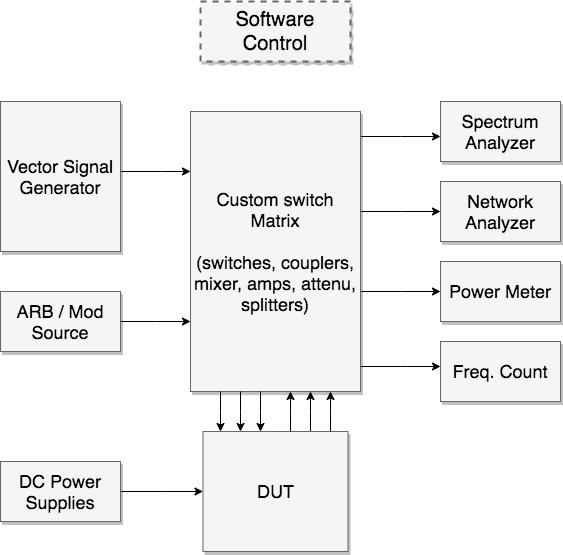

The diagram above was exported from draw.io. Its source (the exported page's mxGraphModel, read from the mxfile embedded in the PNG):
<mxGraphModel dx="1408" dy="748" grid="1" gridSize="10" guides="1" tooltips="1" connect="1" arrows="1" fold="1" page="1" pageScale="1.5" pageWidth="1169" pageHeight="826" background="none" math="0" shadow="0">
  <root>
    <mxCell id="0" style=";html=1;" />
    <mxCell id="1" style=";html=1;" parent="0" />
    <mxCell id="3a17f1ce550125da-1" value="Software Control" style="whiteSpace=wrap;html=1;shadow=1;fontSize=20;fillColor=#f5f5f5;strokeColor=#666666;strokeWidth=2;dashed=1;" parent="1" vertex="1">
      <mxGeometry x="797" y="344" width="150" height="60" as="geometry" />
    </mxCell>
    <mxCell id="3a17f1ce550125da-13" style="edgeStyle=elbowEdgeStyle;rounded=0;html=1;startArrow=none;startFill=0;jettySize=auto;orthogonalLoop=1;fontSize=18;elbow=vertical;" parent="1" source="3a17f1ce550125da-2" target="3a17f1ce550125da-4" edge="1">
      <mxGeometry relative="1" as="geometry" />
    </mxCell>
    <mxCell id="3a17f1ce550125da-14" style="edgeStyle=elbowEdgeStyle;rounded=0;html=1;startArrow=none;startFill=0;jettySize=auto;orthogonalLoop=1;fontSize=18;elbow=vertical;" parent="1" source="3a17f1ce550125da-2" target="3a17f1ce550125da-5" edge="1">
      <mxGeometry relative="1" as="geometry" />
    </mxCell>
    <mxCell id="3a17f1ce550125da-15" style="edgeStyle=elbowEdgeStyle;rounded=0;html=1;startArrow=none;startFill=0;jettySize=auto;orthogonalLoop=1;fontSize=18;elbow=vertical;" parent="1" source="3a17f1ce550125da-2" target="3a17f1ce550125da-6" edge="1">
      <mxGeometry relative="1" as="geometry" />
    </mxCell>
    <mxCell id="3a17f1ce550125da-16" style="edgeStyle=elbowEdgeStyle;rounded=0;html=1;startArrow=none;startFill=0;jettySize=auto;orthogonalLoop=1;fontSize=18;elbow=vertical;" parent="1" source="3a17f1ce550125da-2" target="3a17f1ce550125da-7" edge="1">
      <mxGeometry relative="1" as="geometry" />
    </mxCell>
    <mxCell id="3a17f1ce550125da-17" style="edgeStyle=elbowEdgeStyle;rounded=0;html=1;startArrow=none;startFill=0;jettySize=auto;orthogonalLoop=1;fontSize=18;" parent="1" source="3a17f1ce550125da-10" target="3a17f1ce550125da-2" edge="1">
      <mxGeometry relative="1" as="geometry">
        <Array as="points">
          <mxPoint x="907" y="754" />
        </Array>
      </mxGeometry>
    </mxCell>
    <mxCell id="3a17f1ce550125da-2" value="Custom switch Matrix&lt;div&gt;&lt;br&gt;&lt;/div&gt;&lt;div&gt;(switches, couplers, mixer, amps, attenu, splitters)&lt;/div&gt;" style="whiteSpace=wrap;html=1;shadow=1;fontSize=18;fillColor=#f5f5f5;strokeColor=#666666;" parent="1" vertex="1">
      <mxGeometry x="787" y="454" width="170" height="280" as="geometry" />
    </mxCell>
    <mxCell id="3a17f1ce550125da-4" value="Spectrum Analyzer" style="whiteSpace=wrap;html=1;shadow=1;fontSize=18;fillColor=#f5f5f5;strokeColor=#666666;" parent="1" vertex="1">
      <mxGeometry x="1037" y="444" width="120" height="60" as="geometry" />
    </mxCell>
    <mxCell id="3a17f1ce550125da-5" value="Network Analyzer" style="whiteSpace=wrap;html=1;shadow=1;fontSize=18;fillColor=#f5f5f5;strokeColor=#666666;" parent="1" vertex="1">
      <mxGeometry x="1037" y="524" width="120" height="60" as="geometry" />
    </mxCell>
    <mxCell id="3a17f1ce550125da-6" value="Power Meter" style="whiteSpace=wrap;html=1;shadow=1;fontSize=18;fillColor=#f5f5f5;strokeColor=#666666;" parent="1" vertex="1">
      <mxGeometry x="1037" y="604" width="120" height="60" as="geometry" />
    </mxCell>
    <mxCell id="3a17f1ce550125da-7" value="Freq. Count" style="whiteSpace=wrap;html=1;shadow=1;fontSize=18;fillColor=#f5f5f5;strokeColor=#666666;" parent="1" vertex="1">
      <mxGeometry x="1037" y="684" width="120" height="60" as="geometry" />
    </mxCell>
    <mxCell id="3a17f1ce550125da-20" style="edgeStyle=elbowEdgeStyle;rounded=0;html=1;startArrow=none;startFill=0;jettySize=auto;orthogonalLoop=1;fontSize=18;elbow=vertical;" parent="1" source="3a17f1ce550125da-8" target="3a17f1ce550125da-2" edge="1">
      <mxGeometry relative="1" as="geometry">
        <Array as="points">
          <mxPoint x="757" y="514" />
        </Array>
      </mxGeometry>
    </mxCell>
    <mxCell id="3a17f1ce550125da-8" value="Vector Signal Generator" style="whiteSpace=wrap;html=1;shadow=1;fontSize=18;fillColor=#f5f5f5;strokeColor=#666666;" parent="1" vertex="1">
      <mxGeometry x="597" y="444" width="120" height="150" as="geometry" />
    </mxCell>
    <mxCell id="3a17f1ce550125da-21" style="edgeStyle=elbowEdgeStyle;rounded=0;html=1;startArrow=none;startFill=0;jettySize=auto;orthogonalLoop=1;fontSize=18;elbow=vertical;" parent="1" source="3a17f1ce550125da-9" target="3a17f1ce550125da-2" edge="1">
      <mxGeometry relative="1" as="geometry" />
    </mxCell>
    <mxCell id="3a17f1ce550125da-9" value="ARB / Mod Source" style="whiteSpace=wrap;html=1;shadow=1;fontSize=18;fillColor=#f5f5f5;strokeColor=#666666;" parent="1" vertex="1">
      <mxGeometry x="597" y="634" width="120" height="60" as="geometry" />
    </mxCell>
    <mxCell id="3a17f1ce550125da-10" value="DUT" style="whiteSpace=wrap;html=1;shadow=1;fontSize=18;fillColor=#f5f5f5;strokeColor=#666666;" parent="1" vertex="1">
      <mxGeometry x="799.5" y="774" width="145" height="120" as="geometry" />
    </mxCell>
    <mxCell id="3a17f1ce550125da-18" style="edgeStyle=elbowEdgeStyle;rounded=0;html=1;startArrow=none;startFill=0;jettySize=auto;orthogonalLoop=1;fontSize=18;elbow=vertical;" parent="1" source="3a17f1ce550125da-11" target="3a17f1ce550125da-10" edge="1">
      <mxGeometry relative="1" as="geometry" />
    </mxCell>
    <mxCell id="3a17f1ce550125da-11" value="DC Power Supplies" style="whiteSpace=wrap;html=1;shadow=1;fontSize=18;fillColor=#f5f5f5;strokeColor=#666666;" parent="1" vertex="1">
      <mxGeometry x="597" y="804" width="120" height="60" as="geometry" />
    </mxCell>
    <mxCell id="3a17f1ce550125da-22" style="edgeStyle=elbowEdgeStyle;rounded=0;html=1;startArrow=none;startFill=0;jettySize=auto;orthogonalLoop=1;fontSize=18;" parent="1" source="3a17f1ce550125da-10" target="3a17f1ce550125da-2" edge="1">
      <mxGeometry relative="1" as="geometry">
        <mxPoint x="937" y="784" as="sourcePoint" />
        <mxPoint x="937" y="744" as="targetPoint" />
        <Array as="points">
          <mxPoint x="927" y="754" />
          <mxPoint x="907" y="754" />
        </Array>
      </mxGeometry>
    </mxCell>
    <mxCell id="3a17f1ce550125da-23" style="edgeStyle=elbowEdgeStyle;rounded=0;html=1;startArrow=none;startFill=0;jettySize=auto;orthogonalLoop=1;fontSize=18;" parent="1" edge="1">
      <mxGeometry relative="1" as="geometry">
        <mxPoint x="887" y="774" as="sourcePoint" />
        <mxPoint x="887" y="734" as="targetPoint" />
        <Array as="points">
          <mxPoint x="887" y="754" />
          <mxPoint x="887" y="754" />
        </Array>
      </mxGeometry>
    </mxCell>
    <mxCell id="3a17f1ce550125da-24" style="edgeStyle=elbowEdgeStyle;rounded=0;html=1;startArrow=none;startFill=0;jettySize=auto;orthogonalLoop=1;fontSize=18;" parent="1" edge="1">
      <mxGeometry relative="1" as="geometry">
        <mxPoint x="857" y="734" as="sourcePoint" />
        <mxPoint x="857" y="774" as="targetPoint" />
        <Array as="points">
          <mxPoint x="857" y="754" />
          <mxPoint x="887" y="764" />
        </Array>
      </mxGeometry>
    </mxCell>
    <mxCell id="3a17f1ce550125da-25" style="edgeStyle=elbowEdgeStyle;rounded=0;html=1;startArrow=none;startFill=0;jettySize=auto;orthogonalLoop=1;fontSize=18;" parent="1" edge="1">
      <mxGeometry relative="1" as="geometry">
        <mxPoint x="837" y="734" as="sourcePoint" />
        <mxPoint x="837" y="774" as="targetPoint" />
        <Array as="points">
          <mxPoint x="837" y="754" />
          <mxPoint x="867" y="764" />
        </Array>
      </mxGeometry>
    </mxCell>
    <mxCell id="3a17f1ce550125da-26" style="edgeStyle=elbowEdgeStyle;rounded=0;html=1;startArrow=none;startFill=0;jettySize=auto;orthogonalLoop=1;fontSize=18;" parent="1" edge="1">
      <mxGeometry relative="1" as="geometry">
        <mxPoint x="817" y="734" as="sourcePoint" />
        <mxPoint x="817" y="774" as="targetPoint" />
        <Array as="points">
          <mxPoint x="817" y="754" />
          <mxPoint x="847" y="764" />
        </Array>
      </mxGeometry>
    </mxCell>
  </root>
</mxGraphModel>